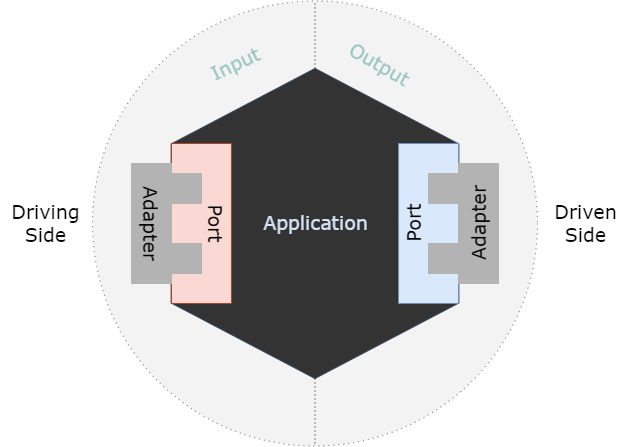

The diagram above was exported from draw.io. Its source (the exported page's mxGraphModel, read from the mxfile embedded in the PNG):
<mxGraphModel dx="1647" dy="853" grid="1" gridSize="10" guides="1" tooltips="1" connect="1" arrows="1" fold="1" page="1" pageScale="1" pageWidth="827" pageHeight="1169" math="0" shadow="0">
  <root>
    <mxCell id="0" />
    <mxCell id="1" parent="0" />
    <mxCell id="XCZNfw2N6oXSVQNk5UMX-3" value="" style="ellipse;whiteSpace=wrap;html=1;aspect=fixed;fillColor=#eeeeee;strokeColor=#36393d;dashed=1;dashPattern=1 4;opacity=70;fontSize=19;fontStyle=0;fontFamily=Verdana;" vertex="1" parent="1">
      <mxGeometry x="127" y="97.49" width="445" height="445" as="geometry" />
    </mxCell>
    <mxCell id="XCZNfw2N6oXSVQNk5UMX-1" value="" style="shape=hexagon;perimeter=hexagonPerimeter2;whiteSpace=wrap;html=1;fixedSize=1;size=75.5;rotation=90;fillColor=#333333;strokeColor=#314354;fontColor=#ffffff;fontSize=19;fontStyle=0;fontFamily=Verdana;" vertex="1" parent="1">
      <mxGeometry x="194.5" y="176.12" width="310" height="287.75" as="geometry" />
    </mxCell>
    <mxCell id="XCZNfw2N6oXSVQNk5UMX-9" value="" style="endArrow=none;dashed=1;html=1;dashPattern=1 3;strokeWidth=1;rounded=0;entryX=0.5;entryY=0;entryDx=0;entryDy=0;exitX=0;exitY=0.5;exitDx=0;exitDy=0;fontSize=19;fontStyle=0;fontFamily=Verdana;" edge="1" parent="1" source="XCZNfw2N6oXSVQNk5UMX-1" target="XCZNfw2N6oXSVQNk5UMX-3">
      <mxGeometry width="50" height="50" relative="1" as="geometry">
        <mxPoint x="390" y="350" as="sourcePoint" />
        <mxPoint x="440" y="300" as="targetPoint" />
      </mxGeometry>
    </mxCell>
    <mxCell id="XCZNfw2N6oXSVQNk5UMX-10" value="" style="endArrow=none;dashed=1;html=1;dashPattern=1 3;strokeWidth=1;rounded=0;exitX=1;exitY=0.5;exitDx=0;exitDy=0;entryX=0.5;entryY=1;entryDx=0;entryDy=0;fontSize=19;fontStyle=0;fontFamily=Verdana;" edge="1" parent="1" source="XCZNfw2N6oXSVQNk5UMX-1" target="XCZNfw2N6oXSVQNk5UMX-3">
      <mxGeometry width="50" height="50" relative="1" as="geometry">
        <mxPoint x="390" y="350" as="sourcePoint" />
        <mxPoint x="440" y="300" as="targetPoint" />
      </mxGeometry>
    </mxCell>
    <mxCell id="XCZNfw2N6oXSVQNk5UMX-15" value="" style="rounded=0;whiteSpace=wrap;html=1;fillColor=#fad9d5;strokeColor=#ae4132;fontSize=19;fontStyle=0;fontFamily=Verdana;" vertex="1" parent="1">
      <mxGeometry x="206" y="239.99" width="60" height="160" as="geometry" />
    </mxCell>
    <mxCell id="XCZNfw2N6oXSVQNk5UMX-20" value="" style="group;fillColor=none;glass=1;fontSize=19;fontStyle=0;fontFamily=Verdana;" vertex="1" connectable="0" parent="1">
      <mxGeometry x="166" y="259.99" width="119" height="120" as="geometry" />
    </mxCell>
    <mxCell id="XCZNfw2N6oXSVQNk5UMX-17" value="" style="rounded=0;whiteSpace=wrap;html=1;fillColor=#B3B3B3;strokeColor=#B3B3B3;fontSize=19;fontStyle=0;fontFamily=Verdana;" vertex="1" parent="XCZNfw2N6oXSVQNk5UMX-20">
      <mxGeometry x="40" y="10.009999999999991" width="30" height="30.01" as="geometry" />
    </mxCell>
    <mxCell id="XCZNfw2N6oXSVQNk5UMX-16" value="" style="rounded=0;whiteSpace=wrap;html=1;fillColor=#B3B3B3;strokeColor=#B3B3B3;container=0;fontSize=19;fontStyle=0;fontFamily=Verdana;" vertex="1" parent="XCZNfw2N6oXSVQNk5UMX-20">
      <mxGeometry width="40" height="120" as="geometry">
        <mxRectangle width="50" height="40" as="alternateBounds" />
      </mxGeometry>
    </mxCell>
    <mxCell id="XCZNfw2N6oXSVQNk5UMX-18" value="" style="rounded=0;whiteSpace=wrap;html=1;fillColor=#B3B3B3;strokeColor=#B3B3B3;fontSize=19;fontStyle=0;fontFamily=Verdana;" vertex="1" parent="XCZNfw2N6oXSVQNk5UMX-20">
      <mxGeometry x="40" y="80.00999999999999" width="30" height="30.01" as="geometry" />
    </mxCell>
    <mxCell id="XCZNfw2N6oXSVQNk5UMX-21" value="Adapter" style="text;html=1;align=center;verticalAlign=middle;resizable=0;points=[];autosize=1;strokeColor=none;fillColor=none;rotation=90;fontSize=19;fontStyle=0;fontFamily=Verdana;" vertex="1" parent="XCZNfw2N6oXSVQNk5UMX-20">
      <mxGeometry x="-31" y="40" width="100" height="40" as="geometry" />
    </mxCell>
    <mxCell id="XCZNfw2N6oXSVQNk5UMX-22" value="Port" style="text;html=1;align=center;verticalAlign=middle;resizable=0;points=[];autosize=1;strokeColor=none;fillColor=none;rotation=90;fontSize=19;fontStyle=0;fontFamily=Verdana;" vertex="1" parent="XCZNfw2N6oXSVQNk5UMX-20">
      <mxGeometry x="54" y="40" width="60" height="40" as="geometry" />
    </mxCell>
    <mxCell id="XCZNfw2N6oXSVQNk5UMX-30" value="" style="group;rotation=-180;fontSize=19;fontStyle=0;fontFamily=Verdana;" vertex="1" connectable="0" parent="1">
      <mxGeometry x="433" y="240" width="136" height="160" as="geometry" />
    </mxCell>
    <mxCell id="XCZNfw2N6oXSVQNk5UMX-23" value="" style="rounded=0;whiteSpace=wrap;html=1;fillColor=#dae8fc;strokeColor=#6c8ebf;fontSize=19;direction=west;rotation=-180;fontStyle=0;fontFamily=Verdana;" vertex="1" parent="XCZNfw2N6oXSVQNk5UMX-30">
      <mxGeometry width="60" height="160" as="geometry" />
    </mxCell>
    <mxCell id="XCZNfw2N6oXSVQNk5UMX-24" value="" style="group;fillColor=none;glass=1;fontSize=19;direction=west;rotation=-180;fontStyle=0;fontFamily=Verdana;" vertex="1" connectable="0" parent="XCZNfw2N6oXSVQNk5UMX-30">
      <mxGeometry x="30" y="20" width="106" height="120" as="geometry" />
    </mxCell>
    <mxCell id="XCZNfw2N6oXSVQNk5UMX-25" value="" style="rounded=0;whiteSpace=wrap;html=1;fillColor=#B3B3B3;strokeColor=#B3B3B3;fontSize=19;direction=west;rotation=-180;fontStyle=0;fontFamily=Verdana;" vertex="1" parent="XCZNfw2N6oXSVQNk5UMX-24">
      <mxGeometry y="80" width="30" height="30.01" as="geometry" />
    </mxCell>
    <mxCell id="XCZNfw2N6oXSVQNk5UMX-26" value="" style="rounded=0;whiteSpace=wrap;html=1;fillColor=#B3B3B3;strokeColor=#B3B3B3;container=0;fontSize=19;direction=west;rotation=-180;fontStyle=0;fontFamily=Verdana;" vertex="1" parent="XCZNfw2N6oXSVQNk5UMX-24">
      <mxGeometry x="30" width="40" height="120" as="geometry">
        <mxRectangle width="50" height="40" as="alternateBounds" />
      </mxGeometry>
    </mxCell>
    <mxCell id="XCZNfw2N6oXSVQNk5UMX-27" value="" style="rounded=0;whiteSpace=wrap;html=1;fillColor=#B3B3B3;strokeColor=#B3B3B3;fontSize=19;direction=west;rotation=-180;fontStyle=0;fontFamily=Verdana;" vertex="1" parent="XCZNfw2N6oXSVQNk5UMX-24">
      <mxGeometry y="10" width="30" height="30.01" as="geometry" />
    </mxCell>
    <mxCell id="XCZNfw2N6oXSVQNk5UMX-28" value="Adapter" style="text;html=1;align=center;verticalAlign=middle;resizable=0;points=[];autosize=1;strokeColor=none;fillColor=none;rotation=-90;fontSize=19;fontStyle=0;fontFamily=Verdana;" vertex="1" parent="XCZNfw2N6oXSVQNk5UMX-24">
      <mxGeometry x="1" y="40" width="100" height="40" as="geometry" />
    </mxCell>
    <mxCell id="XCZNfw2N6oXSVQNk5UMX-29" value="Port" style="text;html=1;align=center;verticalAlign=middle;resizable=0;points=[];autosize=1;strokeColor=none;fillColor=none;rotation=-90;fontSize=19;fontStyle=0;fontFamily=Verdana;" vertex="1" parent="XCZNfw2N6oXSVQNk5UMX-30">
      <mxGeometry x="-14" y="60" width="60" height="40" as="geometry" />
    </mxCell>
    <mxCell id="XCZNfw2N6oXSVQNk5UMX-31" value="&lt;font color=&quot;#d4e1f5&quot; style=&quot;font-size: 19px;&quot;&gt;Application&lt;/font&gt;" style="text;html=1;align=center;verticalAlign=middle;resizable=0;points=[];autosize=1;strokeColor=none;fillColor=none;fontColor=#7EA6E0;fontSize=19;fontStyle=0;fontFamily=Verdana;" vertex="1" parent="1">
      <mxGeometry x="284.5" y="299.99" width="130" height="40" as="geometry" />
    </mxCell>
    <mxCell id="XCZNfw2N6oXSVQNk5UMX-32" value="Input" style="text;html=1;align=center;verticalAlign=middle;resizable=0;points=[];autosize=1;strokeColor=none;fillColor=none;fontColor=#9AC7BF;fontSize=19;rotation=-25;fontStyle=0;fontFamily=Verdana;" vertex="1" parent="1">
      <mxGeometry x="234.5" y="141.12" width="70" height="40" as="geometry" />
    </mxCell>
    <mxCell id="XCZNfw2N6oXSVQNk5UMX-33" value="Output" style="text;html=1;align=center;verticalAlign=middle;resizable=0;points=[];autosize=1;strokeColor=none;fillColor=none;fontColor=#9AC7BF;fontSize=19;rotation=30;fontStyle=0;fontFamily=Verdana;" vertex="1" parent="1">
      <mxGeometry x="369" y="141.12" width="90" height="40" as="geometry" />
    </mxCell>
    <mxCell id="XCZNfw2N6oXSVQNk5UMX-35" value="Driving&lt;br&gt;Side" style="text;html=1;align=center;verticalAlign=middle;resizable=0;points=[];autosize=1;strokeColor=none;fillColor=none;fontSize=19;fontStyle=0;fontFamily=Verdana;" vertex="1" parent="1">
      <mxGeometry x="35" y="289.99" width="90" height="60" as="geometry" />
    </mxCell>
    <mxCell id="XCZNfw2N6oXSVQNk5UMX-36" value="Driven&lt;br&gt;Side" style="text;html=1;align=center;verticalAlign=middle;resizable=0;points=[];autosize=1;strokeColor=none;fillColor=none;fontSize=19;fontStyle=0;fontFamily=Verdana;" vertex="1" parent="1">
      <mxGeometry x="575" y="289.99" width="90" height="60" as="geometry" />
    </mxCell>
  </root>
</mxGraphModel>